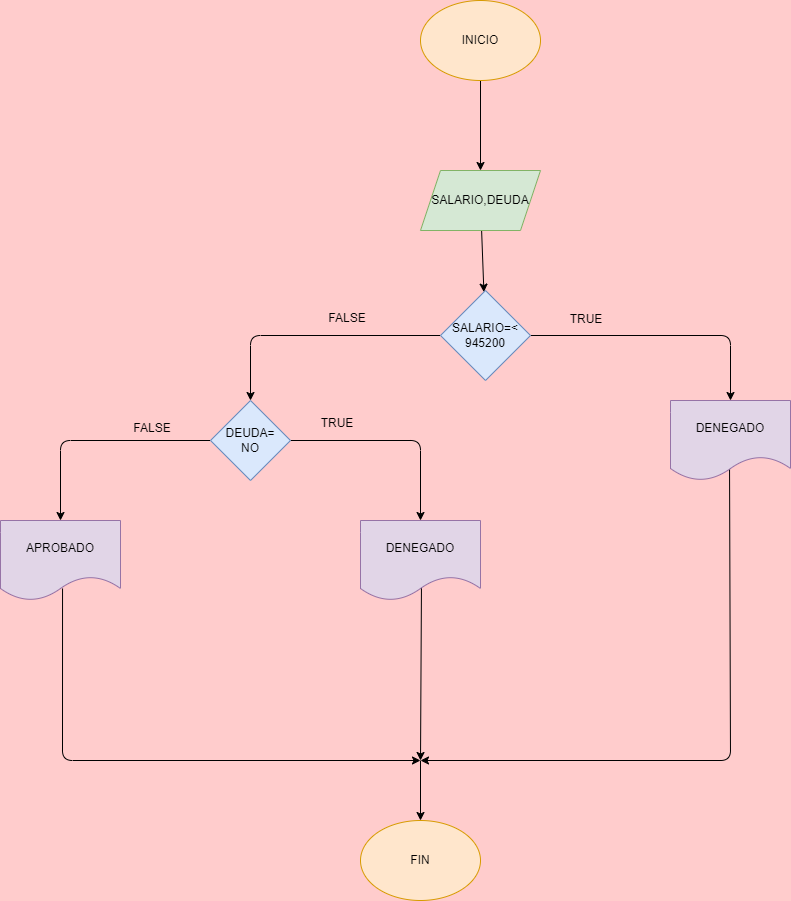

The diagram above was exported from draw.io. Its source (the exported page's mxGraphModel, read from the mxfile embedded in the PNG):
<mxGraphModel dx="1980" dy="787" grid="0" gridSize="10" guides="1" tooltips="1" connect="1" arrows="1" fold="1" page="1" pageScale="1" pageWidth="850" pageHeight="1100" background="#FFCCCC" math="0" shadow="0">
  <root>
    <mxCell id="0" />
    <mxCell id="1" parent="0" />
    <mxCell id="4" value="" style="edgeStyle=none;html=1;" edge="1" parent="1" source="2" target="3">
      <mxGeometry relative="1" as="geometry" />
    </mxCell>
    <mxCell id="2" value="INICIO" style="ellipse;whiteSpace=wrap;html=1;fillColor=#ffe6cc;strokeColor=#d79b00;" vertex="1" parent="1">
      <mxGeometry x="330" y="40" width="120" height="80" as="geometry" />
    </mxCell>
    <mxCell id="8" value="" style="edgeStyle=none;html=1;" edge="1" parent="1" source="3" target="7">
      <mxGeometry relative="1" as="geometry" />
    </mxCell>
    <mxCell id="3" value="SALARIO,DEUDA" style="shape=parallelogram;perimeter=parallelogramPerimeter;whiteSpace=wrap;html=1;fixedSize=1;fillColor=#d5e8d4;strokeColor=#82b366;" vertex="1" parent="1">
      <mxGeometry x="330" y="210" width="120" height="60" as="geometry" />
    </mxCell>
    <mxCell id="10" value="" style="edgeStyle=none;html=1;" edge="1" parent="1" source="7" target="9">
      <mxGeometry relative="1" as="geometry">
        <Array as="points">
          <mxPoint x="640" y="375" />
        </Array>
      </mxGeometry>
    </mxCell>
    <mxCell id="13" value="" style="edgeStyle=none;html=1;" edge="1" parent="1" source="7" target="12">
      <mxGeometry relative="1" as="geometry">
        <Array as="points">
          <mxPoint x="160" y="375" />
        </Array>
      </mxGeometry>
    </mxCell>
    <mxCell id="7" value="SALARIO=&amp;lt;&lt;br&gt;945200" style="rhombus;whiteSpace=wrap;html=1;fillColor=#dae8fc;strokeColor=#6c8ebf;" vertex="1" parent="1">
      <mxGeometry x="350" y="330" width="90" height="90" as="geometry" />
    </mxCell>
    <mxCell id="23" value="" style="edgeStyle=none;html=1;exitX=0.492;exitY=0.85;exitDx=0;exitDy=0;exitPerimeter=0;" edge="1" parent="1" source="9">
      <mxGeometry relative="1" as="geometry">
        <mxPoint x="330" y="800" as="targetPoint" />
        <Array as="points">
          <mxPoint x="640" y="800" />
        </Array>
      </mxGeometry>
    </mxCell>
    <mxCell id="9" value="DENEGADO" style="shape=document;whiteSpace=wrap;html=1;boundedLbl=1;fillColor=#e1d5e7;strokeColor=#9673a6;" vertex="1" parent="1">
      <mxGeometry x="580" y="440" width="120" height="80" as="geometry" />
    </mxCell>
    <mxCell id="15" value="" style="edgeStyle=none;html=1;" edge="1" parent="1" source="12" target="14">
      <mxGeometry relative="1" as="geometry">
        <Array as="points">
          <mxPoint x="330" y="480" />
        </Array>
      </mxGeometry>
    </mxCell>
    <mxCell id="17" value="" style="edgeStyle=none;html=1;" edge="1" parent="1" source="12" target="16">
      <mxGeometry relative="1" as="geometry">
        <Array as="points">
          <mxPoint x="-30" y="480" />
        </Array>
      </mxGeometry>
    </mxCell>
    <mxCell id="12" value="DEUDA=&lt;br&gt;NO" style="rhombus;whiteSpace=wrap;html=1;fillColor=#dae8fc;strokeColor=#6c8ebf;" vertex="1" parent="1">
      <mxGeometry x="120" y="440" width="80" height="80" as="geometry" />
    </mxCell>
    <mxCell id="21" value="" style="edgeStyle=none;html=1;exitX=0.508;exitY=0.825;exitDx=0;exitDy=0;exitPerimeter=0;" edge="1" parent="1" source="14">
      <mxGeometry relative="1" as="geometry">
        <mxPoint x="330" y="800" as="targetPoint" />
      </mxGeometry>
    </mxCell>
    <mxCell id="14" value="DENEGADO" style="shape=document;whiteSpace=wrap;html=1;boundedLbl=1;fillColor=#e1d5e7;strokeColor=#9673a6;" vertex="1" parent="1">
      <mxGeometry x="270" y="560" width="120" height="80" as="geometry" />
    </mxCell>
    <mxCell id="19" value="" style="edgeStyle=none;html=1;exitX=0.517;exitY=0.85;exitDx=0;exitDy=0;exitPerimeter=0;" edge="1" parent="1" source="16">
      <mxGeometry relative="1" as="geometry">
        <mxPoint x="330" y="800" as="targetPoint" />
        <Array as="points">
          <mxPoint x="-28" y="800" />
        </Array>
      </mxGeometry>
    </mxCell>
    <mxCell id="16" value="APROBADO" style="shape=document;whiteSpace=wrap;html=1;boundedLbl=1;fillColor=#e1d5e7;strokeColor=#9673a6;" vertex="1" parent="1">
      <mxGeometry x="-90" y="560" width="120" height="80" as="geometry" />
    </mxCell>
    <mxCell id="24" value="" style="endArrow=classic;html=1;" edge="1" parent="1">
      <mxGeometry width="50" height="50" relative="1" as="geometry">
        <mxPoint x="330" y="800" as="sourcePoint" />
        <mxPoint x="330" y="860" as="targetPoint" />
      </mxGeometry>
    </mxCell>
    <mxCell id="25" value="FIN" style="ellipse;whiteSpace=wrap;html=1;fillColor=#ffe6cc;strokeColor=#d79b00;" vertex="1" parent="1">
      <mxGeometry x="270" y="860" width="120" height="80" as="geometry" />
    </mxCell>
    <mxCell id="26" value="TRUE" style="text;html=1;strokeColor=none;fillColor=none;align=center;verticalAlign=middle;whiteSpace=wrap;rounded=0;" vertex="1" parent="1">
      <mxGeometry x="466" y="344" width="60" height="30" as="geometry" />
    </mxCell>
    <mxCell id="27" value="TRUE" style="text;html=1;strokeColor=none;fillColor=none;align=center;verticalAlign=middle;whiteSpace=wrap;rounded=0;" vertex="1" parent="1">
      <mxGeometry x="217" y="448" width="60" height="30" as="geometry" />
    </mxCell>
    <mxCell id="28" value="FALSE&lt;span style=&quot;color: rgba(0, 0, 0, 0); font-family: monospace; font-size: 0px; text-align: start;&quot;&gt;%3CmxGraphModel%3E%3Croot%3E%3CmxCell%20id%3D%220%22%2F%3E%3CmxCell%20id%3D%221%22%20parent%3D%220%22%2F%3E%3CmxCell%20id%3D%222%22%20value%3D%22TRUE%22%20style%3D%22text%3Bhtml%3D1%3BstrokeColor%3Dnone%3BfillColor%3Dnone%3Balign%3Dcenter%3BverticalAlign%3Dmiddle%3BwhiteSpace%3Dwrap%3Brounded%3D0%3B%22%20vertex%3D%221%22%20parent%3D%221%22%3E%3CmxGeometry%20x%3D%22217%22%20y%3D%22448%22%20width%3D%2260%22%20height%3D%2230%22%20as%3D%22geometry%22%2F%3E%3C%2FmxCell%3E%3C%2Froot%3E%3C%2FmxGraphModel%3E&lt;/span&gt;" style="text;html=1;strokeColor=none;fillColor=none;align=center;verticalAlign=middle;whiteSpace=wrap;rounded=0;" vertex="1" parent="1">
      <mxGeometry x="212" y="341" width="90" height="33" as="geometry" />
    </mxCell>
    <mxCell id="29" value="FALSE&lt;span style=&quot;color: rgba(0, 0, 0, 0); font-family: monospace; font-size: 0px; text-align: start;&quot;&gt;%3CmxGraphModel%3E%3Croot%3E%3CmxCell%20id%3D%220%22%2F%3E%3CmxCell%20id%3D%221%22%20parent%3D%220%22%2F%3E%3CmxCell%20id%3D%222%22%20value%3D%22TRUE%22%20style%3D%22text%3Bhtml%3D1%3BstrokeColor%3Dnone%3BfillColor%3Dnone%3Balign%3Dcenter%3BverticalAlign%3Dmiddle%3BwhiteSpace%3Dwrap%3Brounded%3D0%3B%22%20vertex%3D%221%22%20parent%3D%221%22%3E%3CmxGeometry%20x%3D%22217%22%20y%3D%22448%22%20width%3D%2260%22%20height%3D%2230%22%20as%3D%22geometry%22%2F%3E%3C%2FmxCell%3E%3C%2Froot%3E%3C%2FmxGraphModel%3E&lt;/span&gt;" style="text;html=1;strokeColor=none;fillColor=none;align=center;verticalAlign=middle;whiteSpace=wrap;rounded=0;" vertex="1" parent="1">
      <mxGeometry x="17" y="451" width="90" height="33" as="geometry" />
    </mxCell>
  </root>
</mxGraphModel>